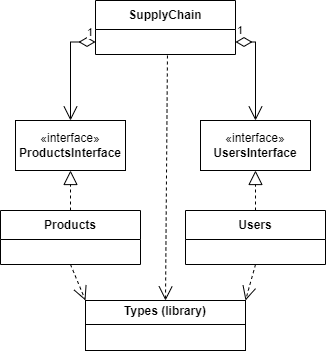

The diagram above was exported from draw.io. Its source (the exported page's mxGraphModel, read from the mxfile embedded in the PNG):
<mxGraphModel dx="712" dy="745" grid="1" gridSize="10" guides="1" tooltips="1" connect="1" arrows="1" fold="1" page="1" pageScale="1" pageWidth="850" pageHeight="1100" math="0" shadow="0">
  <root>
    <mxCell id="0" />
    <mxCell id="1" parent="0" />
    <mxCell id="9kcC1lmZ2McZXu6CJrJr-1" value="Products" style="swimlane;fontStyle=1;align=center;verticalAlign=middle;childLayout=stackLayout;horizontal=1;startSize=29;horizontalStack=0;resizeParent=1;resizeParentMax=0;resizeLast=0;collapsible=0;marginBottom=0;html=1;whiteSpace=wrap;" parent="1" vertex="1">
      <mxGeometry x="295" y="360" width="140" height="54" as="geometry" />
    </mxCell>
    <mxCell id="9kcC1lmZ2McZXu6CJrJr-19" style="edgeStyle=orthogonalEdgeStyle;rounded=0;orthogonalLoop=1;jettySize=auto;html=1;exitX=0.5;exitY=0;exitDx=0;exitDy=0;" parent="1" source="9kcC1lmZ2McZXu6CJrJr-4" edge="1">
      <mxGeometry relative="1" as="geometry">
        <mxPoint x="550" y="270" as="targetPoint" />
      </mxGeometry>
    </mxCell>
    <mxCell id="9kcC1lmZ2McZXu6CJrJr-4" value="«interface»&lt;br&gt;&lt;b&gt;UsersInterface&lt;/b&gt;" style="html=1;whiteSpace=wrap;" parent="1" vertex="1">
      <mxGeometry x="495" y="270" width="110" height="50" as="geometry" />
    </mxCell>
    <mxCell id="9kcC1lmZ2McZXu6CJrJr-5" value="Users" style="swimlane;fontStyle=1;align=center;verticalAlign=middle;childLayout=stackLayout;horizontal=1;startSize=29;horizontalStack=0;resizeParent=1;resizeParentMax=0;resizeLast=0;collapsible=0;marginBottom=0;html=1;whiteSpace=wrap;" parent="1" vertex="1">
      <mxGeometry x="480" y="360" width="140" height="54" as="geometry" />
    </mxCell>
    <mxCell id="9kcC1lmZ2McZXu6CJrJr-8" value="«interface»&lt;br&gt;&lt;b&gt;ProductsInterface&lt;/b&gt;" style="html=1;whiteSpace=wrap;" parent="1" vertex="1">
      <mxGeometry x="310" y="270" width="110" height="50" as="geometry" />
    </mxCell>
    <mxCell id="9kcC1lmZ2McZXu6CJrJr-10" value="SupplyChain" style="swimlane;fontStyle=1;align=center;verticalAlign=middle;childLayout=stackLayout;horizontal=1;startSize=29;horizontalStack=0;resizeParent=1;resizeParentMax=0;resizeLast=0;collapsible=0;marginBottom=0;html=1;whiteSpace=wrap;" parent="1" vertex="1">
      <mxGeometry x="390" y="150" width="140" height="54" as="geometry" />
    </mxCell>
    <mxCell id="9kcC1lmZ2McZXu6CJrJr-15" value="" style="endArrow=block;dashed=1;endFill=0;endSize=12;html=1;rounded=0;exitX=0.5;exitY=0;exitDx=0;exitDy=0;entryX=0.5;entryY=1;entryDx=0;entryDy=0;" parent="1" source="9kcC1lmZ2McZXu6CJrJr-1" target="9kcC1lmZ2McZXu6CJrJr-8" edge="1">
      <mxGeometry width="160" relative="1" as="geometry">
        <mxPoint x="390" y="370" as="sourcePoint" />
        <mxPoint x="550" y="370" as="targetPoint" />
      </mxGeometry>
    </mxCell>
    <mxCell id="9kcC1lmZ2McZXu6CJrJr-16" value="" style="endArrow=block;dashed=1;endFill=0;endSize=12;html=1;rounded=0;exitX=0.5;exitY=0;exitDx=0;exitDy=0;entryX=0.5;entryY=1;entryDx=0;entryDy=0;" parent="1" source="9kcC1lmZ2McZXu6CJrJr-5" target="9kcC1lmZ2McZXu6CJrJr-4" edge="1">
      <mxGeometry width="160" relative="1" as="geometry">
        <mxPoint x="390" y="370" as="sourcePoint" />
        <mxPoint x="550" y="370" as="targetPoint" />
      </mxGeometry>
    </mxCell>
    <mxCell id="9kcC1lmZ2McZXu6CJrJr-17" value="1" style="endArrow=open;html=1;endSize=12;startArrow=diamondThin;startSize=14;startFill=0;edgeStyle=orthogonalEdgeStyle;align=left;verticalAlign=bottom;rounded=0;exitX=0;exitY=0.5;exitDx=0;exitDy=0;entryX=0.5;entryY=0;entryDx=0;entryDy=0;" parent="1" target="9kcC1lmZ2McZXu6CJrJr-8" edge="1">
      <mxGeometry x="-0.8068" y="-1" relative="1" as="geometry">
        <mxPoint x="390" y="191.5" as="sourcePoint" />
        <mxPoint x="550" y="370" as="targetPoint" />
        <Array as="points">
          <mxPoint x="365" y="192" />
        </Array>
        <mxPoint as="offset" />
      </mxGeometry>
    </mxCell>
    <mxCell id="9kcC1lmZ2McZXu6CJrJr-18" value="1" style="endArrow=open;html=1;endSize=12;startArrow=diamondThin;startSize=14;startFill=0;edgeStyle=orthogonalEdgeStyle;align=left;verticalAlign=bottom;rounded=0;exitX=1;exitY=0.5;exitDx=0;exitDy=0;entryX=0.5;entryY=0;entryDx=0;entryDy=0;" parent="1" target="9kcC1lmZ2McZXu6CJrJr-4" edge="1">
      <mxGeometry x="-1" y="3" relative="1" as="geometry">
        <mxPoint x="530" y="191.5" as="sourcePoint" />
        <mxPoint x="560" y="240" as="targetPoint" />
        <Array as="points">
          <mxPoint x="550" y="192" />
        </Array>
      </mxGeometry>
    </mxCell>
    <mxCell id="9kcC1lmZ2McZXu6CJrJr-22" value="&lt;p style=&quot;margin:0px;margin-top:4px;text-align:center;&quot;&gt;&lt;b&gt;Types (library)&lt;/b&gt;&lt;/p&gt;&lt;hr size=&quot;1&quot; style=&quot;border-style:solid;&quot;&gt;&lt;p style=&quot;margin:0px;margin-left:4px;&quot;&gt;&lt;/p&gt;&lt;p style=&quot;margin:0px;margin-left:4px;&quot;&gt;&lt;br&gt;&lt;/p&gt;" style="verticalAlign=top;align=left;overflow=fill;html=1;whiteSpace=wrap;" parent="1" vertex="1">
      <mxGeometry x="380" y="450" width="160" height="50" as="geometry" />
    </mxCell>
    <mxCell id="9kcC1lmZ2McZXu6CJrJr-23" value="" style="endArrow=open;endSize=12;dashed=1;html=1;rounded=0;exitX=0.514;exitY=1.04;exitDx=0;exitDy=0;exitPerimeter=0;entryX=0.5;entryY=0;entryDx=0;entryDy=0;" parent="1" target="9kcC1lmZ2McZXu6CJrJr-22" edge="1">
      <mxGeometry width="160" relative="1" as="geometry">
        <mxPoint x="461.96000000000004" y="205" as="sourcePoint" />
        <mxPoint x="740" y="120" as="targetPoint" />
      </mxGeometry>
    </mxCell>
    <mxCell id="9kcC1lmZ2McZXu6CJrJr-24" value="" style="endArrow=open;endSize=12;dashed=1;html=1;rounded=0;exitX=0.5;exitY=1;exitDx=0;exitDy=0;entryX=0;entryY=0;entryDx=0;entryDy=0;" parent="1" source="9kcC1lmZ2McZXu6CJrJr-1" target="9kcC1lmZ2McZXu6CJrJr-22" edge="1">
      <mxGeometry width="160" relative="1" as="geometry">
        <mxPoint x="430" y="370" as="sourcePoint" />
        <mxPoint x="590" y="370" as="targetPoint" />
      </mxGeometry>
    </mxCell>
    <mxCell id="9kcC1lmZ2McZXu6CJrJr-25" value="" style="endArrow=open;endSize=12;dashed=1;html=1;rounded=0;exitX=0.5;exitY=1;exitDx=0;exitDy=0;entryX=1;entryY=0;entryDx=0;entryDy=0;" parent="1" source="9kcC1lmZ2McZXu6CJrJr-5" target="9kcC1lmZ2McZXu6CJrJr-22" edge="1">
      <mxGeometry width="160" relative="1" as="geometry">
        <mxPoint x="430" y="370" as="sourcePoint" />
        <mxPoint x="590" y="370" as="targetPoint" />
      </mxGeometry>
    </mxCell>
  </root>
</mxGraphModel>